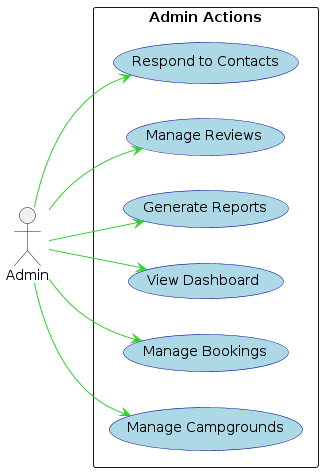

The diagram above was rendered by PlantUML. Its source (embedded in the PNG):
@startuml
left to right direction
skinparam backgroundColor #FFFFFF
skinparam shadowing false
skinparam usecase {
  BackgroundColor #ADD8E6
  BorderColor #00008B
  FontColor black
  FontSize 14
  FontName Arial
}

actor Admin as A

rectangle "Admin Actions" as AA {
  A -[#32CD32]-> (Manage Campgrounds) #90EE90
  A -[#32CD32]-> (Manage Bookings) #90EE90
  A -[#32CD32]-> (View Dashboard) #90EE90
  A -[#32CD32]-> (Generate Reports) #90EE90
  A -[#32CD32]-> (Manage Reviews) #90EE90
  A -[#32CD32]-> (Respond to Contacts) #90EE90
}
@enduml